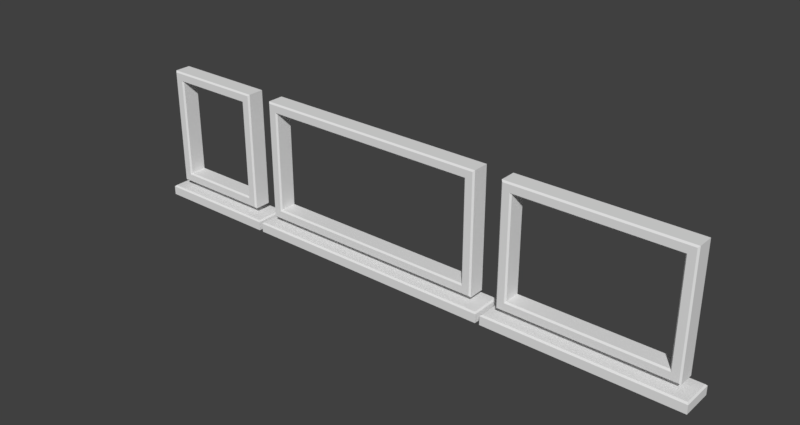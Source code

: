 # Source: LogoVRLE16.Windows.Mesh.3.blend  (saved by Blender 2.79.0; exported with 4.5.12 LTS)
import bpy
from mathutils import Matrix  # noqa: F401  (used for matrix-valued properties, if any)

bpy.ops.wm.read_factory_settings(use_empty=True)
scene = bpy.context.scene
scene.name = 'Scene'

# ---- collections
col_collection_2 = bpy.data.collections.new('Collection 2'); scene.collection.children.link(col_collection_2)
col_collection_3 = bpy.data.collections.new('Collection 3'); scene.collection.children.link(col_collection_3)
col_collection_4 = bpy.data.collections.new('Collection 4'); scene.collection.children.link(col_collection_4)

# ---- materials (node trees are filled in below, after node groups)
mat_material_logotype_001 = bpy.data.materials.new('Material.Logotype.001')
mat_material_logotype_001.alpha_threshold = 0.0
mat_material_logotype_001.use_transparent_shadow = False
mat_material_logotype_001.roughness = 0.5
mat_material_logotype = bpy.data.materials.new('Material.Logotype')
mat_material_logotype.alpha_threshold = 0.0
mat_material_logotype.use_transparent_shadow = False
mat_material_logotype.roughness = 0.5

# ---- material node trees

# ---- world
world_world = bpy.data.worlds.new('World'); scene.world = world_world
world_world.color = (0.05088, 0.05088, 0.05088)
world_world.use_sun_shadow = False
world_world.sun_shadow_jitter_overblur = 0.0
world_world.cycles.sampling_method = 'MANUAL'

# ---- meshes
me_cubeziercircle_003 = bpy.data.meshes.new('CUBezierCircle.003')
me_cubeziercircle_003.from_pydata([(-23.0, -2.0, -10.8), (-22.8, -2.2, -10.6), (-40.0, -2.0, -10.8), (-40.2, -2.2, -10.6), (-40.0, 2.0, -10.8), (-40.2, 2.2, -10.6), (-23.0, 2.0, -10.8), (-22.8, 2.2, -10.6), (-22.8, -2.2, -9.4), (-23.0, -2.0, -9.2), (-40.2, -2.2, -9.4), (-40.0, -2.0, -9.2), (-40.2, 2.2, -9.4), (-40.0, 2.0, -9.2), (-22.8, 2.2, -9.4), (-23.0, 2.0, -9.2)], [], [(1, 3, 2, 0), (3, 5, 4, 2), (5, 7, 6, 4), (7, 1, 0, 6), (9, 11, 10, 8), (11, 13, 12, 10), (13, 15, 14, 12), (15, 9, 8, 14), (15, 13, 11, 9), (12, 5, 3, 10), (3, 1, 8, 10), (7, 14, 8, 1), (7, 5, 12, 14), (4, 6, 0, 2)])
me_cubeziercircle_003.materials.append(mat_material_logotype_001)
me_cubeziercircle_003.use_remesh_preserve_volume = False
me_cubeziercircle_003.use_remesh_preserve_attributes = False
me_cubeziercircle_003.use_mirror_vertex_groups = False
me_cubeziercircle_003.auto_texspace = False
me_cubeziercircle_003.update()
me_cubeziercircle_004 = bpy.data.meshes.new('CUBezierCircle.004')
me_cubeziercircle_004.from_pydata([(-24.5, -8.0, -1.3), (-24.3, -8.2, -1.1), (-38.5, -8.0, -1.3), (-38.7, -8.2, -1.1), (-38.5, 8.0, -1.3), (-38.7, 8.2, -1.1), (-24.5, 8.0, -1.3), (-24.3, 8.2, -1.1), (-24.3, -8.2, 1.1), (-24.5, -8.0, 1.3), (-38.7, -8.2, 1.1), (-38.5, -8.0, 1.3), (-38.7, 8.2, 1.1), (-38.5, 8.0, 1.3), (-24.3, 8.2, 1.1), (-24.5, 8.0, 1.3), (-25.5, 7.0, -1.3), (-25.7, 6.8, -1.1), (-37.5, 7.0, -1.3), (-37.3, 6.8, -1.1), (-37.5, -7.0, -1.3), (-37.3, -6.8, -1.1), (-25.5, -7.0, -1.3), (-25.7, -6.8, -1.1), (-25.7, 6.8, 1.1), (-25.5, 7.0, 1.3), (-37.3, 6.8, 1.1), (-37.5, 7.0, 1.3), (-37.3, -6.8, 1.1), (-37.5, -7.0, 1.3), (-25.7, -6.8, 1.1), (-25.5, -7.0, 1.3)], [], [(1, 3, 2, 0), (3, 5, 4, 2), (5, 7, 6, 4), (7, 1, 0, 6), (9, 11, 10, 8), (11, 13, 12, 10), (13, 15, 14, 12), (15, 9, 8, 14), (17, 19, 18, 16), (19, 21, 20, 18), (21, 23, 22, 20), (23, 17, 16, 22), (25, 27, 26, 24), (27, 29, 28, 26), (29, 31, 30, 28), (31, 25, 24, 30), (19, 17, 24, 26), (30, 24, 17, 23), (30, 23, 21, 28), (28, 21, 19, 26), (12, 5, 3, 10), (14, 7, 5, 12), (14, 8, 1, 7), (3, 1, 8, 10), (20, 22, 0, 2), (0, 22, 16, 6), (16, 18, 4, 6), (2, 4, 18, 20), (25, 31, 9, 15), (29, 11, 9, 31), (11, 29, 27, 13), (25, 15, 13, 27)])
me_cubeziercircle_004.materials.append(mat_material_logotype)
me_cubeziercircle_004.use_remesh_preserve_volume = False
me_cubeziercircle_004.use_remesh_preserve_attributes = False
me_cubeziercircle_004.use_mirror_vertex_groups = False
me_cubeziercircle_004.auto_texspace = False
me_cubeziercircle_004.update()
me_cubeziercircle_000 = bpy.data.meshes.new('CUBezierCircle.000')
me_cubeziercircle_000.from_pydata([(11.5, -8.0, -1.3), (11.7, -8.2, -1.1), (-20.5, -8.0, -1.3), (-20.7, -8.2, -1.1), (-20.5, 8.0, -1.3), (-20.7, 8.2, -1.1), (11.5, 8.0, -1.3), (11.7, 8.2, -1.1), (11.7, -8.2, 1.1), (11.5, -8.0, 1.3), (-20.7, -8.2, 1.1), (-20.5, -8.0, 1.3), (-20.7, 8.2, 1.1), (-20.5, 8.0, 1.3), (11.7, 8.2, 1.1), (11.5, 8.0, 1.3), (10.5, 7.0, -1.3), (10.3, 6.8, -1.1), (-19.5, 7.0, -1.3), (-19.3, 6.8, -1.1), (-19.5, -7.0, -1.3), (-19.3, -6.8, -1.1), (10.5, -7.0, -1.3), (10.3, -6.8, -1.1), (10.3, 6.8, 1.1), (10.5, 7.0, 1.3), (-19.3, 6.8, 1.1), (-19.5, 7.0, 1.3), (-19.3, -6.8, 1.1), (-19.5, -7.0, 1.3), (10.3, -6.8, 1.1), (10.5, -7.0, 1.3)], [], [(1, 3, 2, 0), (3, 5, 4, 2), (5, 7, 6, 4), (7, 1, 0, 6), (9, 11, 10, 8), (11, 13, 12, 10), (13, 15, 14, 12), (15, 9, 8, 14), (17, 19, 18, 16), (19, 21, 20, 18), (21, 23, 22, 20), (23, 17, 16, 22), (25, 27, 26, 24), (27, 29, 28, 26), (29, 31, 30, 28), (31, 25, 24, 30), (19, 17, 24, 26), (30, 24, 17, 23), (30, 23, 21, 28), (28, 21, 19, 26), (12, 5, 3, 10), (14, 7, 5, 12), (14, 8, 1, 7), (3, 1, 8, 10), (20, 22, 0, 2), (0, 22, 16, 6), (16, 18, 4, 6), (2, 4, 18, 20), (25, 31, 9, 15), (29, 11, 9, 31), (11, 29, 27, 13), (25, 15, 13, 27)])
me_cubeziercircle_000.materials.append(mat_material_logotype)
me_cubeziercircle_000.use_remesh_preserve_volume = False
me_cubeziercircle_000.use_remesh_preserve_attributes = False
me_cubeziercircle_000.use_mirror_vertex_groups = False
me_cubeziercircle_000.auto_texspace = False
me_cubeziercircle_000.update()
me_cubeziercircle_002 = bpy.data.meshes.new('CUBezierCircle.002')
me_cubeziercircle_002.from_pydata([(13.0, -2.0, -10.8), (13.2, -2.2, -10.6), (-22.0, -2.0, -10.8), (-22.2, -2.2, -10.6), (-22.0, 2.0, -10.8), (-22.2, 2.2, -10.6), (13.0, 2.0, -10.8), (13.2, 2.2, -10.6), (13.2, -2.2, -9.4), (13.0, -2.0, -9.2), (-22.2, -2.2, -9.4), (-22.0, -2.0, -9.2), (-22.2, 2.2, -9.4), (-22.0, 2.0, -9.2), (13.2, 2.2, -9.4), (13.0, 2.0, -9.2)], [], [(1, 3, 2, 0), (3, 5, 4, 2), (5, 7, 6, 4), (7, 1, 0, 6), (9, 11, 10, 8), (11, 13, 12, 10), (13, 15, 14, 12), (15, 9, 8, 14), (15, 13, 11, 9), (12, 5, 3, 10), (3, 1, 8, 10), (7, 14, 8, 1), (7, 5, 12, 14), (4, 6, 0, 2)])
me_cubeziercircle_002.materials.append(mat_material_logotype_001)
me_cubeziercircle_002.use_remesh_preserve_volume = False
me_cubeziercircle_002.use_remesh_preserve_attributes = False
me_cubeziercircle_002.use_mirror_vertex_groups = False
me_cubeziercircle_002.auto_texspace = False
me_cubeziercircle_002.update()
me_cubeziercircle_005 = bpy.data.meshes.new('CUBezierCircle.005')
me_cubeziercircle_005.from_pydata([(-14.0, -2.0, -10.8), (-13.8, -2.2, -10.6), (-40.0, -2.0, -10.8), (-40.2, -2.2, -10.6), (-40.0, 2.0, -10.8), (-40.2, 2.2, -10.6), (-14.0, 2.0, -10.8), (-13.8, 2.2, -10.6), (-13.8, -2.2, -9.4), (-14.0, -2.0, -9.2), (-40.2, -2.2, -9.4), (-40.0, -2.0, -9.2), (-40.2, 2.2, -9.4), (-40.0, 2.0, -9.2), (-13.8, 2.2, -9.4), (-14.0, 2.0, -9.2)], [], [(1, 3, 2, 0), (3, 5, 4, 2), (5, 7, 6, 4), (7, 1, 0, 6), (9, 11, 10, 8), (11, 13, 12, 10), (13, 15, 14, 12), (15, 9, 8, 14), (15, 13, 11, 9), (12, 5, 3, 10), (3, 1, 8, 10), (7, 14, 8, 1), (7, 5, 12, 14), (4, 6, 0, 2)])
me_cubeziercircle_005.materials.append(mat_material_logotype_001)
me_cubeziercircle_005.use_remesh_preserve_volume = False
me_cubeziercircle_005.use_remesh_preserve_attributes = False
me_cubeziercircle_005.use_mirror_vertex_groups = False
me_cubeziercircle_005.auto_texspace = False
me_cubeziercircle_005.update()
me_cubeziercircle_001 = bpy.data.meshes.new('CUBezierCircle.001')
me_cubeziercircle_001.from_pydata([(38.5, -8.0, -1.3), (38.7, -8.2, -1.1), (15.5, -8.0, -1.3), (15.3, -8.2, -1.1), (15.5, 8.0, -1.3), (15.3, 8.2, -1.1), (38.5, 8.0, -1.3), (38.7, 8.2, -1.1), (38.7, -8.2, 1.1), (38.5, -8.0, 1.3), (15.3, -8.2, 1.1), (15.5, -8.0, 1.3), (15.3, 8.2, 1.1), (15.5, 8.0, 1.3), (38.7, 8.2, 1.1), (38.5, 8.0, 1.3), (37.5, 7.0, -1.3), (37.3, 6.8, -1.1), (16.5, 7.0, -1.3), (16.7, 6.8, -1.1), (16.5, -7.0, -1.3), (16.7, -6.8, -1.1), (37.5, -7.0, -1.3), (37.3, -6.8, -1.1), (37.3, 6.8, 1.1), (37.5, 7.0, 1.3), (16.7, 6.8, 1.1), (16.5, 7.0, 1.3), (16.7, -6.8, 1.1), (16.5, -7.0, 1.3), (37.3, -6.8, 1.1), (37.5, -7.0, 1.3)], [], [(1, 3, 2, 0), (3, 5, 4, 2), (5, 7, 6, 4), (7, 1, 0, 6), (9, 11, 10, 8), (11, 13, 12, 10), (13, 15, 14, 12), (15, 9, 8, 14), (17, 19, 18, 16), (19, 21, 20, 18), (21, 23, 22, 20), (23, 17, 16, 22), (25, 27, 26, 24), (27, 29, 28, 26), (29, 31, 30, 28), (31, 25, 24, 30), (19, 17, 24, 26), (30, 24, 17, 23), (30, 23, 21, 28), (28, 21, 19, 26), (12, 5, 3, 10), (14, 7, 5, 12), (14, 8, 1, 7), (3, 1, 8, 10), (20, 22, 0, 2), (0, 22, 16, 6), (16, 18, 4, 6), (2, 4, 18, 20), (25, 31, 9, 15), (29, 11, 9, 31), (11, 29, 27, 13), (25, 15, 13, 27)])
me_cubeziercircle_001.materials.append(mat_material_logotype)
me_cubeziercircle_001.use_remesh_preserve_volume = False
me_cubeziercircle_001.use_remesh_preserve_attributes = False
me_cubeziercircle_001.use_mirror_vertex_groups = False
me_cubeziercircle_001.auto_texspace = False
me_cubeziercircle_001.update()

# ---- objects
ob_mesh_mounting_1 = bpy.data.objects.new('Mesh.Mounting.1', me_cubeziercircle_003)
ob_mesh_window_1 = bpy.data.objects.new('Mesh.Window.1', me_cubeziercircle_004)
ob_mesh_window_2 = bpy.data.objects.new('Mesh.Window.2', me_cubeziercircle_000)
ob_mesh_mounting_2 = bpy.data.objects.new('Mesh.Mounting.2', me_cubeziercircle_002)
ob_mesh_mounting_3 = bpy.data.objects.new('Mesh.Mounting.3', me_cubeziercircle_005)
ob_mesh_window_3 = bpy.data.objects.new('Mesh.Window.3', me_cubeziercircle_001)

# ---- transforms, parenting, visibility, modifiers, constraints
ob_mesh_mounting_1.location = (0.0, 0.0, 0.0)
ob_mesh_mounting_1.lineart.crease_threshold = 0.0
ob_mesh_window_1.location = (0.0, 9.537e-07, 0.0)
ob_mesh_window_1.rotation_euler = (1.571, 0.0, 0.0)
ob_mesh_window_1.lineart.crease_threshold = 0.0
ob_mesh_window_2.location = (0.0, 9.537e-07, 0.0)
ob_mesh_window_2.rotation_euler = (1.571, 0.0, 0.0)
ob_mesh_window_2.lineart.crease_threshold = 0.0
ob_mesh_mounting_2.location = (0.0, 0.0, 0.0)
ob_mesh_mounting_2.lineart.crease_threshold = 0.0
ob_mesh_mounting_3.location = (54.0, 0.0, 0.0)
ob_mesh_mounting_3.lineart.crease_threshold = 0.0
ob_mesh_window_3.location = (0.0, 9.537e-07, 0.0)
ob_mesh_window_3.rotation_euler = (1.571, 0.0, 0.0)
ob_mesh_window_3.lineart.crease_threshold = 0.0

# ---- collection membership
col_collection_2.objects.link(ob_mesh_mounting_1)
col_collection_2.objects.link(ob_mesh_window_1)
col_collection_3.objects.link(ob_mesh_window_2)
col_collection_3.objects.link(ob_mesh_mounting_2)
col_collection_4.objects.link(ob_mesh_mounting_3)
col_collection_4.objects.link(ob_mesh_window_3)

# ---- scene / render settings (as saved in the file)
scene.frame_start = 1; scene.frame_end = 200; scene.frame_set(1)
scene.render.engine = 'BLENDER_EEVEE_NEXT'
scene.render.resolution_x = 640
scene.render.resolution_y = 340
scene.render.resolution_percentage = 75
scene.render.dither_intensity = 0.0
scene.cycles.use_denoising = False
scene.cycles.samples = 128
scene.cycles.sampling_pattern = 'TABULATED_SOBOL'
scene.cycles.use_adaptive_sampling = False
scene.cycles.use_light_tree = False
scene.cycles.blur_glossy = 0.0
scene.cycles.sample_clamp_indirect = 0.0
scene.view_settings.view_transform = 'Standard'
scene.unit_settings.scale_length = 0.001
bpy.context.view_layer.update()

# ---- added for rendering (the .blend has no active camera and no usable light): camera, sun
cam_auto = bpy.data.cameras.new('AutoCamera')
cam_auto.lens = 50.0
cam_auto.sensor_width = 36.0
cam_auto.clip_end = 1343.37
ob_auto_camera = bpy.data.objects.new('AutoCamera', cam_auto)
scene.collection.objects.link(ob_auto_camera)
ob_auto_camera.location = (76.5454, -91.8545, 59.9363)
ob_auto_camera.rotation_euler = (1.09748, -7.21219e-08, 0.694738)
scene.camera = ob_auto_camera
light_auto_sun = bpy.data.lights.new('AutoSun', 'SUN')
light_auto_sun.energy = 3.0
light_auto_sun.angle = 0.0523599
ob_auto_sun = bpy.data.objects.new('AutoSun', light_auto_sun)
scene.collection.objects.link(ob_auto_sun)
ob_auto_sun.rotation_euler = (0.872665, 0.174533, 0.523599)
bpy.context.view_layer.update()
